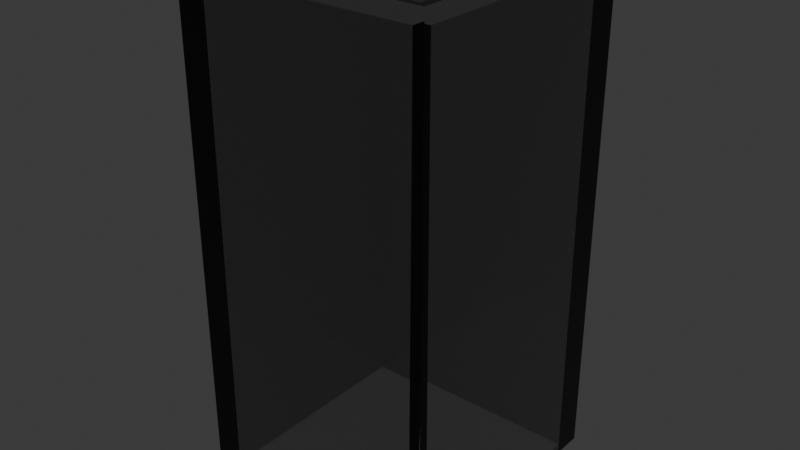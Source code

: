 # Source: block.blend  (saved by Blender 4.2.66; exported with 4.5.12 LTS)
import bpy
from mathutils import Matrix  # noqa: F401  (used for matrix-valued properties, if any)

bpy.ops.wm.read_factory_settings(use_empty=True)
scene = bpy.context.scene
scene.name = 'Scene'

# ---- collections
col_collection = bpy.data.collections.new('Collection'); scene.collection.children.link(col_collection)

# ---- materials (node trees are filled in below, after node groups)
mat_glossyplastic = bpy.data.materials.new('GlossyPlastic')
mat_glossyplastic.alpha_threshold = 0.0
mat_glossyplastic.use_transparent_shadow = False
mat_glossyplastic.roughness = 0.5
mat_glossyplastic.line_color = (0.0, 0.0, 0.0, 1.0)

# ---- material node trees
mat_glossyplastic.use_nodes = True; mat_glossyplastic.node_tree.nodes.clear()
_N = mat_glossyplastic.node_tree.nodes; _L = mat_glossyplastic.node_tree.links
n0 = _N.new('ShaderNodeOutputMaterial'); n0.name = 'Material Output'; n0.location = (266, 345)
n1 = _N.new('ShaderNodeLayerWeight'); n1.name = 'Layer Weight'; n1.location = (-492, 440)
n1.inputs[0].default_value = 0.32
n2 = _N.new('ShaderNodeBsdfGlass'); n2.name = 'Glass BSDF'; n2.location = (-500, 293)
n2.inputs[2].default_value = 1.2
n3 = _N.new('ShaderNodeBsdfAnisotropic'); n3.name = 'Glossy BSDF'; n3.location = (-502, 100)
n3.inputs[1].default_value = 0.2
n4 = _N.new('ShaderNodeMixShader'); n4.name = 'Mix Shader'; n4.location = (-253, 339)
n5 = _N.new('ShaderNodeBsdfAnisotropic'); n5.name = 'Glossy BSDF.001'; n5.location = (-262, 183)
n5.inputs[1].default_value = 0.0
n6 = _N.new('ShaderNodeMixShader'); n6.name = 'Mix Shader.001'; n6.location = (-28, 322)
n6.inputs[0].default_value = 0.083
n7 = _N.new('ShaderNodeRGB'); n7.name = 'RGB'; n7.location = (-739, 310)
n7.outputs[0].default_value = (0.5, 0.5, 0.5, 1.0)
n8 = _N.new('ShaderNodeBsdfPrincipled'); n8.name = 'Principled BSDF'; n8.location = (-56, 115)
n8.inputs[2].default_value = 0.0
n8.inputs[3].default_value = 1.45
n8.inputs[18].default_value = 1.0
_L.new(n2.outputs[0], n4.inputs[1])
_L.new(n3.outputs[0], n4.inputs[2])
_L.new(n1.outputs[0], n4.inputs[0])
_L.new(n5.outputs[0], n6.inputs[2])
_L.new(n4.outputs[0], n6.inputs[1])
_L.new(n7.outputs[0], n2.inputs[0])
_L.new(n8.outputs[0], n0.inputs[0])
_L.new(n7.outputs[0], n8.inputs[0])
n0.is_active_output = True

# ---- world
world_world = bpy.data.worlds.new('World'); scene.world = world_world
world_world.use_nodes = True; world_world.node_tree.nodes.clear()
_N = world_world.node_tree.nodes; _L = world_world.node_tree.links
n0 = _N.new('ShaderNodeOutputWorld'); n0.name = 'World Output'; n0.location = (300, 300)
n1 = _N.new('ShaderNodeBackground'); n1.name = 'Background'; n1.location = (10, 300)
n1.inputs[0].default_value = (0.05088, 0.05088, 0.05088, 1.0)
_L.new(n1.outputs[0], n0.inputs[0])
n0.is_active_output = True
world_world.color = (0.05088, 0.05088, 0.05088)
world_world.use_sun_shadow = False
world_world.sun_shadow_jitter_overblur = 0.0

# ---- meshes
me_block = bpy.data.meshes.new('Block')
me_block.from_pydata([(-1.0, -1.0, -2.0), (-1.0, -1.0, 2.0), (-0.85, -0.85, 1.85), (-1.0, 1.0, -2.0), (-1.0, 1.0, 2.0), (-0.85, 0.85, 1.85), (1.0, -1.0, -2.0), (1.0, -1.0, 2.0), (0.85, -0.85, 1.85), (1.0, 1.0, -2.0), (1.0, 1.0, 2.0), (0.85, 0.85, 1.85), (0.85, -0.85, -2.0), (-0.85, 0.85, -2.0), (0.85, 0.85, -2.0), (-0.85, -0.85, -2.0)], [], [(0, 1, 4, 3), (3, 4, 10, 9), (9, 10, 7, 6), (6, 7, 1, 0), (15, 0, 3, 9, 6, 12, 14, 13), (6, 0, 15, 12), (10, 4, 1, 7), (13, 5, 2, 15), (14, 11, 5, 13), (12, 8, 11, 14), (15, 2, 8, 12), (11, 8, 2, 5)])
_uv = me_block.uv_layers.new(name='UVMap')
_uv.uv.foreach_set('vector', [0.375, 0.0, 0.625, 0.0, 0.625, 0.25, 0.375, 0.25, 0.375, 0.25, 0.625, 0.25, 0.625, 0.5, 0.375, 0.5, 0.375, 0.5, 0.625, 0.5, 0.625, 0.75, 0.375, 0.75, 0.375, 0.75, 0.625, 0.75, 0.625, 1.0, 0.375, 1.0, 0.1438, 0.7313, 0.125, 0.75, 0.125, 0.5, 0.375, 0.5, 0.375, 0.75, 0.3563, 0.7313, 0.3563, 0.5188, 0.1437, 0.5188, 0.375, 0.75, 0.125, 0.75, 0.1438, 0.7313, 0.3563, 0.7313, 0.625, 0.5, 0.875, 0.5, 0.875, 0.75, 0.625, 0.75, 0.3844, 0.25, 0.625, 0.25, 0.625, 0.0, 0.3844, 0.0, 0.3844, 0.5, 0.625, 0.5, 0.625, 0.25, 0.3844, 0.25, 0.3844, 0.75, 0.625, 0.75, 0.625, 0.5, 0.3844, 0.5, 0.3844, 1.0, 0.625, 1.0, 0.625, 0.75, 0.3844, 0.75, 0.625, 0.5, 0.625, 0.75, 0.875, 0.75, 0.875, 0.5])
me_block.materials.append(mat_glossyplastic)
me_block.update()

# ---- objects
ob_block = bpy.data.objects.new('Block', me_block)

# ---- transforms, parenting, visibility, modifiers, constraints
ob_block.location = (0.0, 0.0, 0.0)

# ---- collection membership
col_collection.objects.link(ob_block)

# ---- scene / render settings (as saved in the file)
scene.frame_start = 1; scene.frame_end = 250; scene.frame_set(1)
scene.render.engine = 'BLENDER_EEVEE_NEXT'
scene.cycles.sampling_pattern = 'TABULATED_SOBOL'
bpy.context.view_layer.update()

# ---- added for rendering (the .blend has no active camera and no usable light): camera, sun
cam_auto = bpy.data.cameras.new('AutoCamera')
cam_auto.lens = 50.0
cam_auto.sensor_width = 36.0
cam_auto.clip_end = 1000.0
ob_auto_camera = bpy.data.objects.new('AutoCamera', cam_auto)
scene.collection.objects.link(ob_auto_camera)
ob_auto_camera.location = (4.53266, -5.43919, 3.62612)
ob_auto_camera.rotation_euler = (1.09748, -7.21219e-08, 0.694738)
scene.camera = ob_auto_camera
light_auto_sun = bpy.data.lights.new('AutoSun', 'SUN')
light_auto_sun.energy = 3.0
light_auto_sun.angle = 0.0523599
ob_auto_sun = bpy.data.objects.new('AutoSun', light_auto_sun)
scene.collection.objects.link(ob_auto_sun)
ob_auto_sun.rotation_euler = (0.872665, 0.174533, 0.523599)
bpy.context.view_layer.update()
